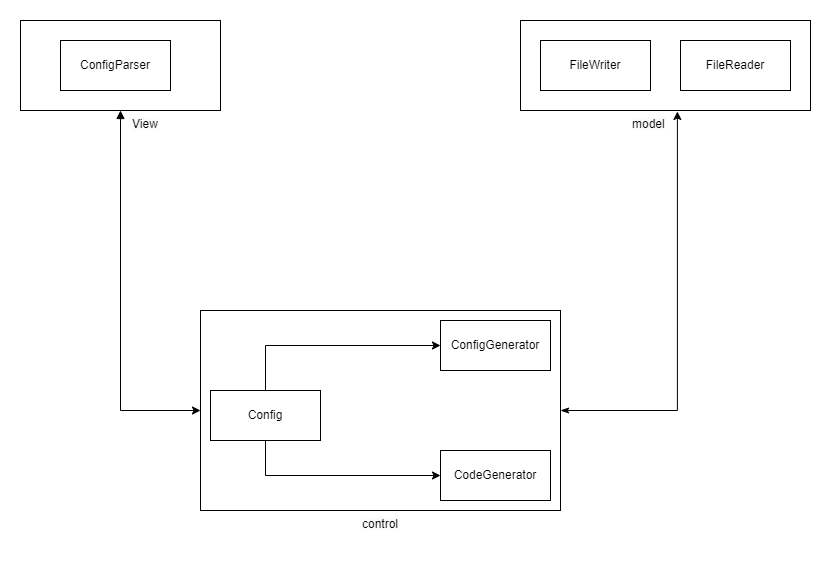

The diagram above was exported from draw.io. Its source (the exported page's mxGraphModel, read from the mxfile embedded in the PNG):
<mxGraphModel dx="1434" dy="768" grid="1" gridSize="10" guides="1" tooltips="1" connect="1" arrows="1" fold="1" page="1" pageScale="1" pageWidth="850" pageHeight="1100" math="0" shadow="0">
  <root>
    <mxCell id="0" />
    <mxCell id="1" parent="0" />
    <mxCell id="VP_N86ViFYJYRzbLWS0R-1" value="" style="html=1;whiteSpace=wrap;" vertex="1" parent="1">
      <mxGeometry x="530" y="90" width="290" height="90" as="geometry" />
    </mxCell>
    <mxCell id="VP_N86ViFYJYRzbLWS0R-7" style="edgeStyle=orthogonalEdgeStyle;rounded=0;orthogonalLoop=1;jettySize=auto;html=1;exitX=0.5;exitY=1;exitDx=0;exitDy=0;entryX=0;entryY=0.5;entryDx=0;entryDy=0;startArrow=block;startFill=1;" edge="1" parent="1" source="VP_N86ViFYJYRzbLWS0R-2" target="VP_N86ViFYJYRzbLWS0R-4">
      <mxGeometry relative="1" as="geometry" />
    </mxCell>
    <mxCell id="VP_N86ViFYJYRzbLWS0R-2" value="" style="html=1;whiteSpace=wrap;" vertex="1" parent="1">
      <mxGeometry x="30" y="90" width="200" height="90" as="geometry" />
    </mxCell>
    <mxCell id="VP_N86ViFYJYRzbLWS0R-8" style="edgeStyle=orthogonalEdgeStyle;rounded=0;orthogonalLoop=1;jettySize=auto;html=1;exitX=1;exitY=0.5;exitDx=0;exitDy=0;entryX=0.541;entryY=1.011;entryDx=0;entryDy=0;entryPerimeter=0;startArrow=classicThin;startFill=1;" edge="1" parent="1" source="VP_N86ViFYJYRzbLWS0R-4" target="VP_N86ViFYJYRzbLWS0R-1">
      <mxGeometry relative="1" as="geometry" />
    </mxCell>
    <mxCell id="VP_N86ViFYJYRzbLWS0R-4" value="" style="html=1;whiteSpace=wrap;" vertex="1" parent="1">
      <mxGeometry x="210" y="380" width="360" height="200" as="geometry" />
    </mxCell>
    <mxCell id="VP_N86ViFYJYRzbLWS0R-38" style="edgeStyle=orthogonalEdgeStyle;rounded=0;orthogonalLoop=1;jettySize=auto;html=1;exitX=0.5;exitY=0;exitDx=0;exitDy=0;entryX=0;entryY=0.5;entryDx=0;entryDy=0;" edge="1" parent="1" source="VP_N86ViFYJYRzbLWS0R-10" target="VP_N86ViFYJYRzbLWS0R-37">
      <mxGeometry relative="1" as="geometry" />
    </mxCell>
    <mxCell id="VP_N86ViFYJYRzbLWS0R-39" style="edgeStyle=orthogonalEdgeStyle;rounded=0;orthogonalLoop=1;jettySize=auto;html=1;exitX=0.5;exitY=1;exitDx=0;exitDy=0;entryX=0;entryY=0.5;entryDx=0;entryDy=0;" edge="1" parent="1" source="VP_N86ViFYJYRzbLWS0R-10" target="VP_N86ViFYJYRzbLWS0R-17">
      <mxGeometry relative="1" as="geometry" />
    </mxCell>
    <mxCell id="VP_N86ViFYJYRzbLWS0R-10" value="Config" style="html=1;whiteSpace=wrap;" vertex="1" parent="1">
      <mxGeometry x="220" y="460" width="110" height="50" as="geometry" />
    </mxCell>
    <mxCell id="VP_N86ViFYJYRzbLWS0R-11" value="&lt;span style=&quot;color: rgb(0, 0, 0); font-family: Helvetica; font-size: 12px; font-style: normal; font-variant-ligatures: normal; font-variant-caps: normal; font-weight: 400; letter-spacing: normal; orphans: 2; text-align: center; text-indent: 0px; text-transform: none; widows: 2; word-spacing: 0px; -webkit-text-stroke-width: 0px; background-color: rgb(251, 251, 251); text-decoration-thickness: initial; text-decoration-style: initial; text-decoration-color: initial; float: none; display: inline !important;&quot;&gt;control&lt;/span&gt;" style="text;whiteSpace=wrap;html=1;" vertex="1" parent="1">
      <mxGeometry x="370" y="580" width="40" height="40" as="geometry" />
    </mxCell>
    <mxCell id="VP_N86ViFYJYRzbLWS0R-13" value="FileReader" style="html=1;whiteSpace=wrap;" vertex="1" parent="1">
      <mxGeometry x="690" y="110" width="110" height="50" as="geometry" />
    </mxCell>
    <mxCell id="VP_N86ViFYJYRzbLWS0R-14" value="&lt;span style=&quot;color: rgb(0, 0, 0); font-family: Helvetica; font-size: 12px; font-style: normal; font-variant-ligatures: normal; font-variant-caps: normal; font-weight: 400; letter-spacing: normal; orphans: 2; text-align: center; text-indent: 0px; text-transform: none; widows: 2; word-spacing: 0px; -webkit-text-stroke-width: 0px; background-color: rgb(251, 251, 251); text-decoration-thickness: initial; text-decoration-style: initial; text-decoration-color: initial; float: none; display: inline !important;&quot;&gt;model&lt;/span&gt;" style="text;whiteSpace=wrap;html=1;" vertex="1" parent="1">
      <mxGeometry x="640" y="180" width="40" height="40" as="geometry" />
    </mxCell>
    <mxCell id="VP_N86ViFYJYRzbLWS0R-17" value="CodeGenerator" style="html=1;whiteSpace=wrap;" vertex="1" parent="1">
      <mxGeometry x="450" y="520" width="110" height="50" as="geometry" />
    </mxCell>
    <mxCell id="VP_N86ViFYJYRzbLWS0R-23" value="&lt;span style=&quot;color: rgb(0, 0, 0); font-family: Helvetica; font-size: 12px; font-style: normal; font-variant-ligatures: normal; font-variant-caps: normal; font-weight: 400; letter-spacing: normal; orphans: 2; text-align: center; text-indent: 0px; text-transform: none; widows: 2; word-spacing: 0px; -webkit-text-stroke-width: 0px; background-color: rgb(251, 251, 251); text-decoration-thickness: initial; text-decoration-style: initial; text-decoration-color: initial; float: none; display: inline !important;&quot;&gt;View&lt;/span&gt;" style="text;whiteSpace=wrap;html=1;" vertex="1" parent="1">
      <mxGeometry x="140" y="180" width="60" height="40" as="geometry" />
    </mxCell>
    <mxCell id="VP_N86ViFYJYRzbLWS0R-24" value="ConfigParser" style="html=1;whiteSpace=wrap;" vertex="1" parent="1">
      <mxGeometry x="70" y="110" width="110" height="50" as="geometry" />
    </mxCell>
    <mxCell id="VP_N86ViFYJYRzbLWS0R-36" value="FileWriter" style="html=1;whiteSpace=wrap;" vertex="1" parent="1">
      <mxGeometry x="550" y="110" width="110" height="50" as="geometry" />
    </mxCell>
    <mxCell id="VP_N86ViFYJYRzbLWS0R-37" value="ConfigGenerator" style="html=1;whiteSpace=wrap;" vertex="1" parent="1">
      <mxGeometry x="450" y="390" width="110" height="50" as="geometry" />
    </mxCell>
  </root>
</mxGraphModel>